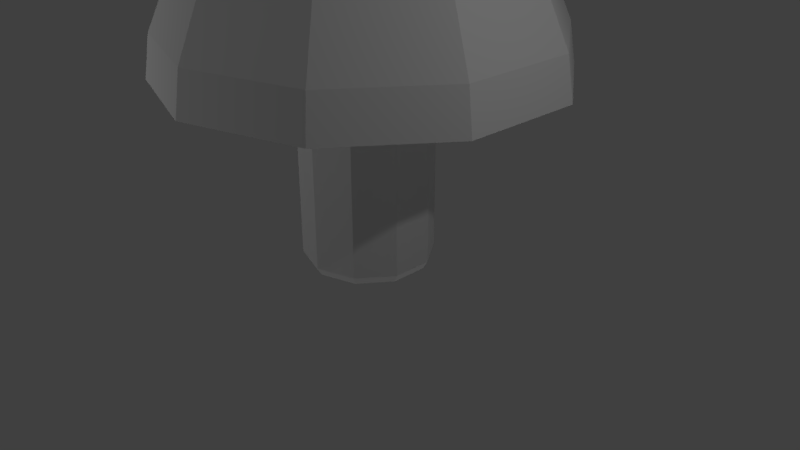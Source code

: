 # Source: shroom.blend  (saved by Blender 2.78.0; exported with 4.5.12 LTS)
import bpy
from mathutils import Matrix  # noqa: F401  (used for matrix-valued properties, if any)

bpy.ops.wm.read_factory_settings(use_empty=True)
scene = bpy.context.scene
scene.name = 'Scene'

# ---- collections
col_collection_1 = bpy.data.collections.new('Collection 1'); scene.collection.children.link(col_collection_1)

# ---- materials (node trees are filled in below, after node groups)
mat_mushroom = bpy.data.materials.new('mushroom')
mat_mushroom.alpha_threshold = 0.0
mat_mushroom.use_transparent_shadow = False
mat_mushroom.roughness = 0.5

# ---- material node trees

# ---- world
world_world = bpy.data.worlds.new('World'); scene.world = world_world
world_world.color = (0.05088, 0.05088, 0.05088)
world_world.use_sun_shadow = False
world_world.sun_shadow_jitter_overblur = 0.0
world_world.cycles.sampling_method = 'MANUAL'

# ---- cameras
cam_camera = bpy.data.cameras.new('Camera')
cam_camera.clip_end = 100.0
cam_camera.lens = 35.0
cam_camera.sensor_width = 32.0
cam_camera.sensor_height = 18.0
cam_camera.ortho_scale = 7.314
cam_camera.dof.focus_distance = 0.0
cam_camera.dof.aperture_fstop = 128.0

# ---- lights
light_point_002 = bpy.data.lights.new('Point.002', 'POINT')
light_point_002.transmission_factor = 0.0
light_point_002.energy = 100.0
light_point_002.shadow_buffer_clip_start = 0.5
light_point_002.shadow_soft_size = 0.1
light_point_002.shadow_maximum_resolution = 0.006
light_point_002.use_absolute_resolution = True
light_point_001 = bpy.data.lights.new('Point.001', 'POINT')
light_point_001.transmission_factor = 0.0
light_point_001.energy = 100.0
light_point_001.shadow_buffer_clip_start = 0.5
light_point_001.shadow_soft_size = 0.1
light_point_001.shadow_maximum_resolution = 0.006
light_point_001.use_absolute_resolution = True
light_point = bpy.data.lights.new('Point', 'POINT')
light_point.transmission_factor = 0.0
light_point.energy = 100.0
light_point.shadow_buffer_clip_start = 0.5
light_point.shadow_soft_size = 0.1
light_point.shadow_maximum_resolution = 0.006
light_point.use_absolute_resolution = True
light_lamp = bpy.data.lights.new('Lamp', 'POINT')
light_lamp.transmission_factor = 0.0
light_lamp.cutoff_distance = 30.0
light_lamp.energy = 100.0
light_lamp.shadow_buffer_clip_start = 1.001
light_lamp.shadow_soft_size = 0.1
light_lamp.shadow_maximum_resolution = 0.006
light_lamp.use_absolute_resolution = True

# ---- meshes
me_cylinder_001 = bpy.data.meshes.new('Cylinder.001')
me_cylinder_001.from_pydata([(0.0, -4.481e-09, 5.157), (1.051e-08, 0.8389, 2.157), (4.496e-09, 1.217, 5.157), (0.4931, 0.6787, 2.157), (0.7154, 0.9847, 5.157), (0.7978, 0.2592, 2.157), (1.158, 0.3761, 5.157), (0.7978, -0.2592, 2.157), (1.158, -0.3761, 5.157), (0.4931, -0.6787, 2.157), (0.7154, -0.9847, 5.157), (-6.283e-08, -0.8389, 2.157), (-1.019e-07, -1.217, 5.157), (-0.4931, -0.6787, 2.157), (-0.7154, -0.9847, 5.157), (-0.7978, -0.2592, 2.157), (-1.158, -0.3761, 5.157), (-0.7978, 0.2592, 2.157), (-1.158, 0.3761, 5.157), (-0.4931, 0.6787, 2.157), (-0.7154, 0.9847, 5.157), (0.0, 1.5, 4.943), (0.8817, 1.214, 4.943), (1.427, 0.4635, 4.943), (1.427, -0.4635, 4.943), (0.8817, -1.214, 4.943), (-1.311e-07, -1.5, 4.943), (-0.8817, -1.214, 4.943), (-1.427, -0.4635, 4.943), (-1.427, 0.4635, 4.943), (-0.8817, 1.214, 4.943), (1.47, 2.023, 2.411), (2.378, 0.7727, 2.411), (2.378, -0.7727, 2.411), (1.47, -2.023, 2.411), (-2.265e-07, -2.5, 2.411), (-1.47, -2.023, 2.411), (-2.378, -0.7727, 2.411), (-2.378, 0.7727, 2.411), (-1.47, 2.023, 2.411), (-7.95e-09, 2.5, 2.411), (-7.667e-09, 2.411, 2.939), (1.417, 1.951, 2.939), (2.293, 0.7451, 2.939), (2.293, -0.7451, 2.939), (1.417, -1.951, 2.939), (-2.185e-07, -2.411, 2.939), (-1.417, -1.951, 2.939), (-2.293, -0.7451, 2.939), (-2.293, 0.7451, 2.939), (-1.417, 1.951, 2.939), (0.4931, 0.6787, 2.157), (0.4591, 0.6319, 0.0), (1.051e-08, 0.8389, 2.157), (0.7978, 0.2592, 2.157), (0.7978, -0.2592, 2.157), (0.4931, -0.6787, 2.157), (-6.283e-08, -0.8389, 2.157), (-0.4931, -0.6787, 2.157), (-0.7978, -0.2592, 2.157), (-0.7978, 0.2592, 2.157), (-0.4931, 0.6787, 2.157), (0.4931, 0.6787, 0.1061), (1.051e-08, 0.8389, 0.1061), (0.7978, 0.2592, 0.1061), (0.7978, -0.2592, 0.1061), (0.4931, -0.6787, 0.1061), (-6.283e-08, -0.8389, 0.1061), (-0.4931, -0.6787, 0.1061), (-0.7978, -0.2592, 0.1061), (-0.7978, 0.2592, 0.1061), (-0.4931, 0.6787, 0.1061), (0.0, 0.0, 0.0), (9.784e-09, 0.7811, 0.0), (0.7428, 0.2414, 0.0), (0.7428, -0.2414, 0.0), (0.4591, -0.6319, 0.0), (-5.85e-08, -0.7811, 0.0), (-0.4591, -0.6319, 0.0), (-0.7428, -0.2414, 0.0), (-0.7428, 0.2414, 0.0), (-0.4591, 0.6319, 0.0)], [], [(13, 15, 59, 58), (0, 4, 2), (21, 2, 4, 22), (17, 19, 61, 60), (0, 6, 4), (22, 4, 6, 23), (3, 5, 54, 51), (0, 8, 6), (23, 6, 8, 24), (7, 9, 56, 55), (0, 10, 8), (24, 8, 10, 25), (1, 3, 51, 53), (0, 12, 10), (25, 10, 12, 26), (11, 13, 58, 57), (0, 14, 12), (26, 12, 14, 27), (15, 17, 60, 59), (0, 16, 14), (27, 14, 16, 28), (5, 7, 55, 54), (0, 18, 16), (28, 16, 18, 29), (19, 1, 53, 61), (0, 20, 18), (29, 18, 20, 30), (9, 11, 57, 56), (0, 2, 20), (30, 20, 2, 21), (50, 30, 21, 41), (49, 29, 30, 50), (48, 28, 29, 49), (47, 27, 28, 48), (46, 26, 27, 47), (45, 25, 26, 46), (44, 24, 25, 45), (43, 23, 24, 44), (42, 22, 23, 43), (41, 21, 22, 42), (1, 40, 31, 3), (3, 31, 32, 5), (5, 32, 33, 7), (7, 33, 34, 9), (9, 34, 35, 11), (11, 35, 36, 13), (13, 36, 37, 15), (15, 37, 38, 17), (17, 38, 39, 19), (19, 39, 40, 1), (40, 41, 42, 31), (31, 42, 43, 32), (32, 43, 44, 33), (33, 44, 45, 34), (34, 45, 46, 35), (35, 46, 47, 36), (36, 47, 48, 37), (37, 48, 49, 38), (38, 49, 50, 39), (39, 50, 41, 40), (53, 51, 62, 63), (61, 53, 63, 71), (57, 58, 68, 67), (55, 56, 66, 65), (60, 61, 71, 70), (51, 54, 64, 62), (58, 59, 69, 68), (56, 57, 67, 66), (54, 55, 65, 64), (59, 60, 70, 69), (64, 65, 75, 74), (69, 70, 80, 79), (63, 62, 52, 73), (71, 63, 73, 81), (67, 68, 78, 77), (65, 66, 76, 75), (70, 71, 81, 80), (62, 64, 74, 52), (68, 69, 79, 78), (66, 67, 77, 76), (72, 73, 52), (72, 52, 74), (72, 74, 75), (72, 75, 76), (72, 76, 77), (72, 77, 78), (72, 78, 79), (72, 79, 80), (72, 80, 81), (72, 81, 73)])
_uv = me_cylinder_001.uv_layers.new(name='UVMap')
_uv.uv.foreach_set('vector', [0.0, 0.0, 0.0, 0.0, 0.0, 0.0, 0.0, 0.0, 0.7351, 0.2785, 0.7611, 0.2351, 0.7817, 0.2586, 0.7962, 0.2528, 0.7817, 0.2586, 0.7611, 0.2351, 0.7694, 0.2218, 0.0, 0.0, 0.0, 0.0, 0.0, 0.0, 0.0, 0.0, 0.7351, 0.2785, 0.7306, 0.2281, 0.7611, 0.2351, 0.7694, 0.2218, 0.7611, 0.2351, 0.7306, 0.2281, 0.7295, 0.2125, 0.0, 0.0, 0.0, 0.0, 0.0, 0.0, 0.0, 0.0, 0.7351, 0.2785, 0.7018, 0.2404, 0.7306, 0.2281, 0.7295, 0.2125, 0.7306, 0.2281, 0.7018, 0.2404, 0.6918, 0.2284, 0.0, 0.0, 0.0, 0.0, 0.0, 0.0, 0.0, 0.0, 0.7351, 0.2785, 0.6858, 0.2673, 0.7018, 0.2404, 0.6918, 0.2284, 0.7018, 0.2404, 0.6858, 0.2673, 0.6706, 0.2634, 0.0, 0.0, 0.0, 0.0, 0.0, 0.0, 0.0, 0.0, 0.7351, 0.2785, 0.6886, 0.2984, 0.6858, 0.2673, 0.6706, 0.2634, 0.6858, 0.2673, 0.6886, 0.2984, 0.674, 0.3043, 0.0, 0.0, 0.0, 0.0, 0.0, 0.0, 0.0, 0.0, 0.7351, 0.2785, 0.7092, 0.322, 0.6886, 0.2984, 0.674, 0.3043, 0.6886, 0.2984, 0.7092, 0.322, 0.7008, 0.3353, 0.0, 0.0, 0.0, 0.0, 0.0, 0.0, 0.0, 0.0, 0.7351, 0.2785, 0.7397, 0.3289, 0.7092, 0.322, 0.7008, 0.3353, 0.7092, 0.322, 0.7397, 0.3289, 0.7408, 0.3446, 0.0, 0.0, 0.0, 0.0, 0.0, 0.0, 0.0, 0.0, 0.7351, 0.2785, 0.7685, 0.3166, 0.7397, 0.3289, 0.7408, 0.3446, 0.7397, 0.3289, 0.7685, 0.3166, 0.7785, 0.3287, 0.0, 0.0, 0.0, 0.0, 0.0, 0.0, 0.0, 0.0, 0.7351, 0.2785, 0.7845, 0.2898, 0.7685, 0.3166, 0.7785, 0.3287, 0.7685, 0.3166, 0.7845, 0.2898, 0.7997, 0.2936, 0.0, 0.0, 0.0, 0.0, 0.0, 0.0, 0.0, 0.0, 0.7351, 0.2785, 0.7817, 0.2586, 0.7845, 0.2898, 0.7997, 0.2936, 0.7845, 0.2898, 0.7817, 0.2586, 0.7962, 0.2528, 0.9214, 0.3374, 0.7997, 0.2936, 0.7962, 0.2528, 0.9205, 0.2167, 0.8512, 0.4357, 0.7785, 0.3287, 0.7997, 0.2936, 0.9214, 0.3374, 0.7367, 0.4739, 0.7408, 0.3446, 0.7785, 0.3287, 0.8512, 0.4357, 0.6216, 0.4375, 0.7008, 0.3353, 0.7408, 0.3446, 0.7367, 0.4739, 0.5498, 0.3403, 0.674, 0.3043, 0.7008, 0.3353, 0.6216, 0.4375, 0.5489, 0.2196, 0.6706, 0.2634, 0.674, 0.3043, 0.5498, 0.3403, 0.6191, 0.1214, 0.6918, 0.2284, 0.6706, 0.2634, 0.5489, 0.2196, 0.7336, 0.08318, 0.7295, 0.2125, 0.6918, 0.2284, 0.6191, 0.1214, 0.8487, 0.1196, 0.7694, 0.2218, 0.7295, 0.2125, 0.7336, 0.08318, 0.9205, 0.2167, 0.7962, 0.2528, 0.7694, 0.2218, 0.8487, 0.1196, 0.3827, 0.9441, 0.3837, 0.9732, 0.34, 0.9692, 0.3383, 0.9427, 0.3383, 0.9427, 0.34, 0.9692, 0.2966, 0.9643, 0.295, 0.9411, 0.295, 0.9411, 0.2966, 0.9643, 0.2534, 0.9604, 0.2525, 0.9398, 0.2525, 0.9398, 0.2534, 0.9604, 0.2105, 0.9591, 0.2106, 0.9393, 0.2106, 0.9393, 0.2105, 0.9591, 0.1676, 0.9607, 0.1686, 0.9399, 0.1686, 0.9399, 0.1676, 0.9607, 0.1245, 0.9648, 0.1261, 0.9413, 0.1261, 0.9413, 0.1245, 0.9648, 0.08102, 0.9697, 0.08262, 0.9429, 0.08262, 0.9429, 0.08102, 0.9697, 0.03722, 0.9735, 0.03821, 0.9442, 0.4727, 0.9442, 0.4717, 0.9735, 0.4277, 0.9749, 0.4277, 0.9446, 0.4277, 0.9446, 0.4277, 0.9749, 0.3837, 0.9732, 0.3827, 0.9441, 0.9833, 0.1979, 0.9205, 0.2167, 0.8487, 0.1196, 0.8885, 0.06742, 0.8885, 0.06742, 0.8487, 0.1196, 0.7336, 0.08318, 0.7351, 0.01758, 0.7351, 0.01758, 0.7336, 0.08318, 0.6191, 0.1214, 0.5818, 0.06742, 0.5818, 0.06742, 0.6191, 0.1214, 0.5489, 0.2196, 0.487, 0.1979, 0.487, 0.1979, 0.5489, 0.2196, 0.5498, 0.3403, 0.487, 0.3592, 0.487, 0.3592, 0.5498, 0.3403, 0.6216, 0.4375, 0.5818, 0.4896, 0.5818, 0.4896, 0.6216, 0.4375, 0.7367, 0.4739, 0.7351, 0.5395, 0.7351, 0.5395, 0.7367, 0.4739, 0.8512, 0.4357, 0.8885, 0.4896, 0.8885, 0.4896, 0.8512, 0.4357, 0.9214, 0.3374, 0.9833, 0.3592, 0.9833, 0.3592, 0.9214, 0.3374, 0.9205, 0.2167, 0.9833, 0.1979, 0.3827, 0.9441, 0.3383, 0.9427, 0.3407, 0.4971, 0.3842, 0.4985, 0.4277, 0.9446, 0.3827, 0.9441, 0.3842, 0.4985, 0.4278, 0.4991, 0.1686, 0.9399, 0.1261, 0.9413, 0.1237, 0.4957, 0.1671, 0.4943, 0.2525, 0.9398, 0.2106, 0.9393, 0.2105, 0.4937, 0.2539, 0.4942, 0.4727, 0.9442, 0.4277, 0.9446, 0.4278, 0.4991, 0.4713, 0.4986, 0.3383, 0.9427, 0.295, 0.9411, 0.2973, 0.4955, 0.3407, 0.4971, 0.1261, 0.9413, 0.08262, 0.9429, 0.08027, 0.4973, 0.1237, 0.4957, 0.2106, 0.9393, 0.1686, 0.9399, 0.1671, 0.4943, 0.2105, 0.4937, 0.295, 0.9411, 0.2525, 0.9398, 0.2539, 0.4942, 0.2973, 0.4955, 0.08262, 0.9429, 0.03821, 0.9442, 0.03677, 0.4986, 0.08027, 0.4973, 0.2973, 0.4955, 0.2539, 0.4942, 0.254, 0.4713, 0.2974, 0.4725, 0.08027, 0.4973, 0.03677, 0.4986, 0.0367, 0.4754, 0.08015, 0.4742, 0.3842, 0.4985, 0.3407, 0.4971, 0.3409, 0.474, 0.3843, 0.4753, 0.4278, 0.4991, 0.3842, 0.4985, 0.3843, 0.4753, 0.4278, 0.4758, 0.1671, 0.4943, 0.1237, 0.4957, 0.1236, 0.4727, 0.167, 0.4714, 0.2539, 0.4942, 0.2105, 0.4937, 0.2105, 0.4709, 0.254, 0.4713, 0.4713, 0.4986, 0.4278, 0.4991, 0.4278, 0.4758, 0.4712, 0.4754, 0.3407, 0.4971, 0.2973, 0.4955, 0.2974, 0.4725, 0.3409, 0.474, 0.1237, 0.4957, 0.08027, 0.4973, 0.08015, 0.4742, 0.1236, 0.4727, 0.2105, 0.4937, 0.1671, 0.4943, 0.167, 0.4714, 0.2105, 0.4709, 0.4487, 0.2561, 0.3843, 0.4753, 0.3409, 0.474, 0.4487, 0.2561, 0.3409, 0.474, 0.2974, 0.4725, 0.4487, 0.2561, 0.2974, 0.4725, 0.254, 0.4713, 0.4487, 0.2561, 0.254, 0.4713, 0.2105, 0.4709, 0.01417, 0.2561, 0.2105, 0.4709, 0.167, 0.4714, 0.01417, 0.2561, 0.167, 0.4714, 0.1236, 0.4727, 0.01417, 0.2561, 0.1236, 0.4727, 0.08015, 0.4742, 0.01417, 0.2561, 0.08015, 0.4742, 0.0367, 0.4754, 0.4487, 0.2561, 0.4712, 0.4754, 0.4278, 0.4758, 0.4487, 0.2561, 0.4278, 0.4758, 0.3843, 0.4753])
me_cylinder_001.materials.append(mat_mushroom)
me_cylinder_001.use_remesh_preserve_volume = False
me_cylinder_001.use_remesh_preserve_attributes = False
me_cylinder_001.use_mirror_vertex_groups = False
me_cylinder_001.update()

# ---- objects
ob_point_002 = bpy.data.objects.new('Point.002', light_point_002)
ob_point_001 = bpy.data.objects.new('Point.001', light_point_001)
ob_point = bpy.data.objects.new('Point', light_point)
ob_mushroom = bpy.data.objects.new('mushroom', me_cylinder_001)
ob_lamp = bpy.data.objects.new('Lamp', light_lamp)
ob_camera = bpy.data.objects.new('Camera', cam_camera)

# ---- transforms, parenting, visibility, modifiers, constraints
ob_point_002.location = (0.2055, 0.1579, -5.057)
ob_point_002.lineart.crease_threshold = 0.0
ob_point_001.location = (-3.839, 5.111, 5.994)
ob_point_001.lineart.crease_threshold = 0.0
ob_point.location = (-4.261, -6.154, 3.07)
ob_point.lineart.crease_threshold = 0.0
ob_mushroom.location = (0.0, 0.0, 0.0)
ob_mushroom.lineart.crease_threshold = 0.0
ob_lamp.location = (5.792, 0.04679, 5.904)
ob_lamp.rotation_euler = (0.6503, 0.05522, 1.866)
ob_lamp.lock_rotations_4d = False
ob_lamp.empty_display_type = 'ARROWS'
ob_lamp.color = (0.0, 0.0, 0.0, 0.0)
ob_lamp.lineart.crease_threshold = 0.0
ob_camera.location = (7.481, -6.508, 5.344)
ob_camera.rotation_euler = (1.109, 0.0, 0.8149)
ob_camera.lock_rotations_4d = False
ob_camera.empty_display_type = 'ARROWS'
ob_camera.color = (0.0, 0.0, 0.0, 0.0)
ob_camera.display_type = 'WIRE'
ob_camera.lineart.crease_threshold = 0.0

# ---- collection membership
col_collection_1.objects.link(ob_point_002)
col_collection_1.objects.link(ob_point_001)
col_collection_1.objects.link(ob_point)
col_collection_1.objects.link(ob_mushroom)
col_collection_1.objects.link(ob_lamp)
col_collection_1.objects.link(ob_camera)

# ---- scene / render settings (as saved in the file)
scene.camera = ob_camera
scene.frame_start = 1; scene.frame_end = 250; scene.frame_set(1)
scene.render.engine = 'BLENDER_EEVEE_NEXT'
scene.render.resolution_percentage = 50
scene.render.dither_intensity = 0.0
scene.cycles.use_denoising = False
scene.cycles.samples = 128
scene.cycles.sampling_pattern = 'TABULATED_SOBOL'
scene.cycles.light_sampling_threshold = 0.0
scene.cycles.use_adaptive_sampling = False
scene.cycles.use_light_tree = False
scene.cycles.blur_glossy = 0.0
scene.cycles.sample_clamp_indirect = 0.0
scene.view_settings.view_transform = 'Standard'
bpy.context.view_layer.update()
